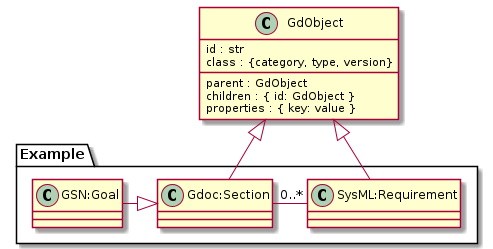

The diagram above was rendered by PlantUML. Its source (embedded in the PNG):
@startuml GdocObjectClass

' !include style.iuml

class GdObject {
    id : str
    class : {category, type, version}
    __
    parent : GdObject
    children : { id: GdObject }
    properties : { key: value }
}

GdObject <|-- "Example.SysML:Requirement"

GdObject <|-- "Example.Gdoc:Section"

"Example.Gdoc:Section" -right- "0..*" "Example.SysML:Requirement"

"Example.GSN:Goal" -right-|> "Example.Gdoc:Section"

@enduml